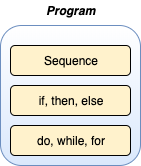

The diagram above was exported from draw.io. Its source (the exported page's mxGraphModel, read from the mxfile embedded in the PNG):
<mxGraphModel dx="2012" dy="1117" grid="1" gridSize="10" guides="1" tooltips="1" connect="1" arrows="1" fold="1" page="1" pageScale="1" pageWidth="827" pageHeight="1169" math="0" shadow="0">
  <root>
    <mxCell id="mLzfbcBM9pDImKD74Wvb-0" />
    <mxCell id="mLzfbcBM9pDImKD74Wvb-1" parent="mLzfbcBM9pDImKD74Wvb-0" />
    <mxCell id="NcZOjB2Coj6i7j13V-7--6" value="" style="group" vertex="1" connectable="0" parent="mLzfbcBM9pDImKD74Wvb-1">
      <mxGeometry x="250" y="390" width="140" height="165" as="geometry" />
    </mxCell>
    <mxCell id="Aw1jnXraAeqtfTQU3tH2-0" value="" style="rounded=1;whiteSpace=wrap;html=1;fillColor=#dae8fc;strokeColor=#6c8ebf;gradientDirection=north;gradientColor=#ffffff;" vertex="1" parent="NcZOjB2Coj6i7j13V-7--6">
      <mxGeometry y="25" width="140" height="140" as="geometry" />
    </mxCell>
    <mxCell id="NcZOjB2Coj6i7j13V-7--0" value="Program" style="text;html=1;resizable=0;autosize=1;align=center;verticalAlign=middle;points=[];fillColor=none;strokeColor=none;rounded=0;fontStyle=3" vertex="1" parent="NcZOjB2Coj6i7j13V-7--6">
      <mxGeometry x="40" width="60" height="20" as="geometry" />
    </mxCell>
    <mxCell id="NcZOjB2Coj6i7j13V-7--2" value="Sequence" style="rounded=1;whiteSpace=wrap;html=1;fillColor=#fff2cc;strokeColor=#000000;" vertex="1" parent="NcZOjB2Coj6i7j13V-7--6">
      <mxGeometry x="10" y="45" width="120" height="30" as="geometry" />
    </mxCell>
    <mxCell id="NcZOjB2Coj6i7j13V-7--3" value="if, then, else" style="rounded=1;whiteSpace=wrap;html=1;fillColor=#fff2cc;strokeColor=#000000;" vertex="1" parent="NcZOjB2Coj6i7j13V-7--6">
      <mxGeometry x="10" y="85" width="120" height="30" as="geometry" />
    </mxCell>
    <mxCell id="NcZOjB2Coj6i7j13V-7--4" value="do, while, for" style="rounded=1;whiteSpace=wrap;html=1;fillColor=#fff2cc;strokeColor=#000000;" vertex="1" parent="NcZOjB2Coj6i7j13V-7--6">
      <mxGeometry x="10" y="125" width="120" height="30" as="geometry" />
    </mxCell>
  </root>
</mxGraphModel>